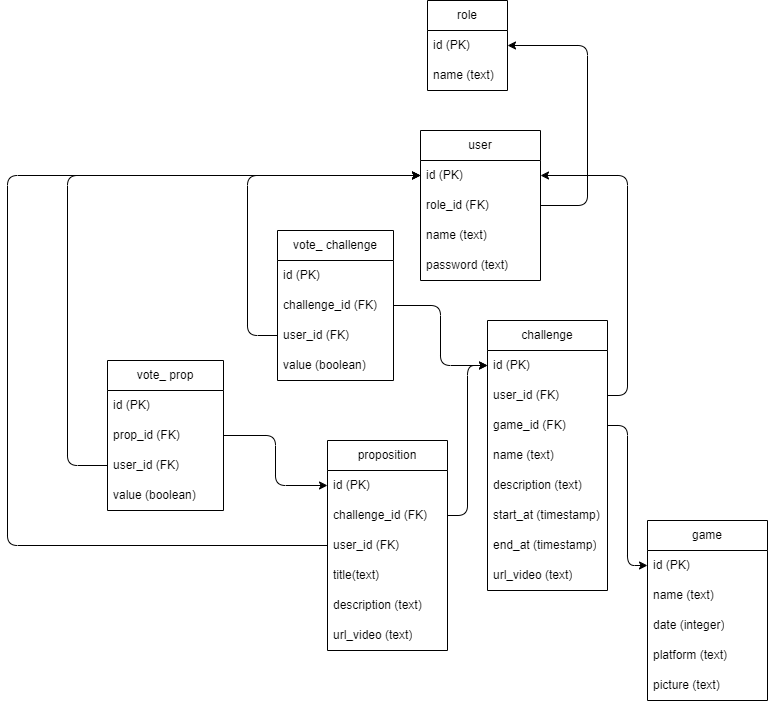

The diagram above was exported from draw.io. Its source (the exported page's mxGraphModel, read from the mxfile embedded in the PNG):
<mxGraphModel dx="2025" dy="419" grid="1" gridSize="10" guides="1" tooltips="1" connect="1" arrows="1" fold="1" page="1" pageScale="1" pageWidth="827" pageHeight="1169" background="#ffffff" math="0" shadow="0">
  <root>
    <mxCell id="0" />
    <mxCell id="1" parent="0" />
    <mxCell id="6" value="user" style="swimlane;fontStyle=0;childLayout=stackLayout;horizontal=1;startSize=30;horizontalStack=0;resizeParent=1;resizeParentMax=0;resizeLast=0;collapsible=1;marginBottom=0;whiteSpace=wrap;html=1;fillColor=none;strokeColor=#000000;fontColor=#000000;" parent="1" vertex="1">
      <mxGeometry x="293" y="1290" width="120" height="150" as="geometry" />
    </mxCell>
    <mxCell id="136" value="id (PK)" style="text;strokeColor=none;fillColor=none;align=left;verticalAlign=middle;spacingLeft=4;spacingRight=4;overflow=hidden;points=[[0,0.5],[1,0.5]];portConstraint=eastwest;rotatable=0;whiteSpace=wrap;html=1;fontColor=#000000;fontStyle=0" vertex="1" parent="6">
      <mxGeometry y="30" width="120" height="30" as="geometry" />
    </mxCell>
    <mxCell id="137" value="role_id (FK)" style="text;strokeColor=none;fillColor=none;align=left;verticalAlign=middle;spacingLeft=4;spacingRight=4;overflow=hidden;points=[[0,0.5],[1,0.5]];portConstraint=eastwest;rotatable=0;whiteSpace=wrap;html=1;fontColor=#000000;fontStyle=0" vertex="1" parent="6">
      <mxGeometry y="60" width="120" height="30" as="geometry" />
    </mxCell>
    <mxCell id="7" value="name (text)" style="text;strokeColor=none;fillColor=none;align=left;verticalAlign=middle;spacingLeft=4;spacingRight=4;overflow=hidden;points=[[0,0.5],[1,0.5]];portConstraint=eastwest;rotatable=0;whiteSpace=wrap;html=1;fontColor=#000000;fontStyle=0" parent="6" vertex="1">
      <mxGeometry y="90" width="120" height="30" as="geometry" />
    </mxCell>
    <mxCell id="9" value="password (text)" style="text;strokeColor=none;fillColor=none;align=left;verticalAlign=middle;spacingLeft=4;spacingRight=4;overflow=hidden;points=[[0,0.5],[1,0.5]];portConstraint=eastwest;rotatable=0;whiteSpace=wrap;html=1;fontColor=#000000;" parent="6" vertex="1">
      <mxGeometry y="120" width="120" height="30" as="geometry" />
    </mxCell>
    <mxCell id="16" value="challenge" style="swimlane;fontStyle=0;childLayout=stackLayout;horizontal=1;startSize=30;horizontalStack=0;resizeParent=1;resizeParentMax=0;resizeLast=0;collapsible=1;marginBottom=0;whiteSpace=wrap;html=1;strokeColor=#000000;fontFamily=Helvetica;fontSize=12;fontColor=#000000;fillColor=none;" parent="1" vertex="1">
      <mxGeometry x="360" y="1480" width="120" height="270" as="geometry" />
    </mxCell>
    <mxCell id="140" value="id (PK)" style="text;strokeColor=none;fillColor=none;align=left;verticalAlign=middle;spacingLeft=4;spacingRight=4;overflow=hidden;points=[[0,0.5],[1,0.5]];portConstraint=eastwest;rotatable=0;whiteSpace=wrap;html=1;fontFamily=Helvetica;fontSize=12;fontColor=#000000;startSize=30;fontStyle=0" vertex="1" parent="16">
      <mxGeometry y="30" width="120" height="30" as="geometry" />
    </mxCell>
    <mxCell id="148" value="user_id (FK)" style="text;strokeColor=none;fillColor=none;align=left;verticalAlign=middle;spacingLeft=4;spacingRight=4;overflow=hidden;points=[[0,0.5],[1,0.5]];portConstraint=eastwest;rotatable=0;whiteSpace=wrap;html=1;fontFamily=Helvetica;fontSize=12;fontColor=#000000;startSize=30;fontStyle=0" vertex="1" parent="16">
      <mxGeometry y="60" width="120" height="30" as="geometry" />
    </mxCell>
    <mxCell id="151" value="game_id (FK)" style="text;strokeColor=none;fillColor=none;align=left;verticalAlign=middle;spacingLeft=4;spacingRight=4;overflow=hidden;points=[[0,0.5],[1,0.5]];portConstraint=eastwest;rotatable=0;whiteSpace=wrap;html=1;fontFamily=Helvetica;fontSize=12;fontColor=#000000;startSize=30;fontStyle=0" vertex="1" parent="16">
      <mxGeometry y="90" width="120" height="30" as="geometry" />
    </mxCell>
    <mxCell id="17" value="name (text)" style="text;strokeColor=none;fillColor=none;align=left;verticalAlign=middle;spacingLeft=4;spacingRight=4;overflow=hidden;points=[[0,0.5],[1,0.5]];portConstraint=eastwest;rotatable=0;whiteSpace=wrap;html=1;fontFamily=Helvetica;fontSize=12;fontColor=#000000;startSize=30;fontStyle=0" parent="16" vertex="1">
      <mxGeometry y="120" width="120" height="30" as="geometry" />
    </mxCell>
    <mxCell id="40" value="description (text)" style="text;strokeColor=none;fillColor=none;align=left;verticalAlign=middle;spacingLeft=4;spacingRight=4;overflow=hidden;points=[[0,0.5],[1,0.5]];portConstraint=eastwest;rotatable=0;whiteSpace=wrap;html=1;fontFamily=Helvetica;fontSize=12;fontColor=#000000;startSize=30;" parent="16" vertex="1">
      <mxGeometry y="150" width="120" height="30" as="geometry" />
    </mxCell>
    <mxCell id="88" value="start_at (timestamp)" style="text;strokeColor=none;fillColor=none;align=left;verticalAlign=middle;spacingLeft=4;spacingRight=4;overflow=hidden;points=[[0,0.5],[1,0.5]];portConstraint=eastwest;rotatable=0;whiteSpace=wrap;html=1;fontFamily=Helvetica;fontSize=12;fontColor=#000000;startSize=30;" parent="16" vertex="1">
      <mxGeometry y="180" width="120" height="30" as="geometry" />
    </mxCell>
    <mxCell id="44" value="end_at (timestamp)" style="text;strokeColor=none;fillColor=none;align=left;verticalAlign=middle;spacingLeft=4;spacingRight=4;overflow=hidden;points=[[0,0.5],[1,0.5]];portConstraint=eastwest;rotatable=0;whiteSpace=wrap;html=1;fontFamily=Helvetica;fontSize=12;fontColor=#000000;startSize=30;" parent="16" vertex="1">
      <mxGeometry y="210" width="120" height="30" as="geometry" />
    </mxCell>
    <mxCell id="108" value="url_video (text)" style="text;strokeColor=none;fillColor=none;align=left;verticalAlign=middle;spacingLeft=4;spacingRight=4;overflow=hidden;points=[[0,0.5],[1,0.5]];portConstraint=eastwest;rotatable=0;whiteSpace=wrap;html=1;fontFamily=Helvetica;fontSize=12;fontColor=#000000;startSize=30;" parent="16" vertex="1">
      <mxGeometry y="240" width="120" height="30" as="geometry" />
    </mxCell>
    <mxCell id="73" value="game" style="swimlane;fontStyle=0;childLayout=stackLayout;horizontal=1;startSize=30;horizontalStack=0;resizeParent=1;resizeParentMax=0;resizeLast=0;collapsible=1;marginBottom=0;whiteSpace=wrap;html=1;strokeColor=#000000;fontFamily=Helvetica;fontSize=12;fontColor=#000000;fillColor=none;" parent="1" vertex="1">
      <mxGeometry x="520" y="1680" width="120" height="180" as="geometry" />
    </mxCell>
    <mxCell id="153" value="id (PK)" style="text;strokeColor=none;fillColor=none;align=left;verticalAlign=middle;spacingLeft=4;spacingRight=4;overflow=hidden;points=[[0,0.5],[1,0.5]];portConstraint=eastwest;rotatable=0;whiteSpace=wrap;html=1;fontFamily=Helvetica;fontSize=12;fontColor=#000000;startSize=30;fontStyle=0" vertex="1" parent="73">
      <mxGeometry y="30" width="120" height="30" as="geometry" />
    </mxCell>
    <mxCell id="74" value="name (text)" style="text;strokeColor=none;fillColor=none;align=left;verticalAlign=middle;spacingLeft=4;spacingRight=4;overflow=hidden;points=[[0,0.5],[1,0.5]];portConstraint=eastwest;rotatable=0;whiteSpace=wrap;html=1;fontFamily=Helvetica;fontSize=12;fontColor=#000000;startSize=30;fontStyle=0" parent="73" vertex="1">
      <mxGeometry y="60" width="120" height="30" as="geometry" />
    </mxCell>
    <mxCell id="78" value="date (integer)" style="text;strokeColor=none;fillColor=none;align=left;verticalAlign=middle;spacingLeft=4;spacingRight=4;overflow=hidden;points=[[0,0.5],[1,0.5]];portConstraint=eastwest;rotatable=0;whiteSpace=wrap;html=1;fontFamily=Helvetica;fontSize=12;fontColor=#000000;startSize=30;" parent="73" vertex="1">
      <mxGeometry y="90" width="120" height="30" as="geometry" />
    </mxCell>
    <mxCell id="83" value="platform (text)" style="text;strokeColor=none;fillColor=none;align=left;verticalAlign=middle;spacingLeft=4;spacingRight=4;overflow=hidden;points=[[0,0.5],[1,0.5]];portConstraint=eastwest;rotatable=0;whiteSpace=wrap;html=1;fontFamily=Helvetica;fontSize=12;fontColor=#000000;startSize=30;" parent="73" vertex="1">
      <mxGeometry y="120" width="120" height="30" as="geometry" />
    </mxCell>
    <mxCell id="107" value="picture (text)" style="text;strokeColor=none;fillColor=none;align=left;verticalAlign=middle;spacingLeft=4;spacingRight=4;overflow=hidden;points=[[0,0.5],[1,0.5]];portConstraint=eastwest;rotatable=0;whiteSpace=wrap;html=1;fontFamily=Helvetica;fontSize=12;fontColor=#000000;startSize=30;" parent="73" vertex="1">
      <mxGeometry y="150" width="120" height="30" as="geometry" />
    </mxCell>
    <mxCell id="101" value="role" style="swimlane;fontStyle=0;childLayout=stackLayout;horizontal=1;startSize=30;horizontalStack=0;resizeParent=1;resizeParentMax=0;resizeLast=0;collapsible=1;marginBottom=0;whiteSpace=wrap;html=1;fillColor=none;strokeColor=#000000;fontColor=#000000;" parent="1" vertex="1">
      <mxGeometry x="300" y="1160" width="80" height="90" as="geometry" />
    </mxCell>
    <mxCell id="135" value="id (PK)" style="text;strokeColor=none;fillColor=none;align=left;verticalAlign=middle;spacingLeft=4;spacingRight=4;overflow=hidden;points=[[0,0.5],[1,0.5]];portConstraint=eastwest;rotatable=0;whiteSpace=wrap;html=1;fontColor=#000000;fontStyle=0" vertex="1" parent="101">
      <mxGeometry y="30" width="80" height="30" as="geometry" />
    </mxCell>
    <mxCell id="102" value="name (text)" style="text;strokeColor=none;fillColor=none;align=left;verticalAlign=middle;spacingLeft=4;spacingRight=4;overflow=hidden;points=[[0,0.5],[1,0.5]];portConstraint=eastwest;rotatable=0;whiteSpace=wrap;html=1;fontColor=#000000;fontStyle=0" parent="101" vertex="1">
      <mxGeometry y="60" width="80" height="30" as="geometry" />
    </mxCell>
    <mxCell id="109" value="proposition" style="swimlane;fontStyle=0;childLayout=stackLayout;horizontal=1;startSize=30;horizontalStack=0;resizeParent=1;resizeParentMax=0;resizeLast=0;collapsible=1;marginBottom=0;whiteSpace=wrap;html=1;strokeColor=#000000;fontFamily=Helvetica;fontSize=12;fontColor=#000000;fillColor=none;" parent="1" vertex="1">
      <mxGeometry x="200" y="1600" width="120" height="210" as="geometry" />
    </mxCell>
    <mxCell id="155" value="id (PK)" style="text;strokeColor=none;fillColor=none;align=left;verticalAlign=middle;spacingLeft=4;spacingRight=4;overflow=hidden;points=[[0,0.5],[1,0.5]];portConstraint=eastwest;rotatable=0;whiteSpace=wrap;html=1;fontFamily=Helvetica;fontSize=12;fontColor=#000000;startSize=30;fontStyle=0" vertex="1" parent="109">
      <mxGeometry y="30" width="120" height="30" as="geometry" />
    </mxCell>
    <mxCell id="157" value="challenge_id (FK)" style="text;strokeColor=none;fillColor=none;align=left;verticalAlign=middle;spacingLeft=4;spacingRight=4;overflow=hidden;points=[[0,0.5],[1,0.5]];portConstraint=eastwest;rotatable=0;whiteSpace=wrap;html=1;fontFamily=Helvetica;fontSize=12;fontColor=#000000;startSize=30;fontStyle=0" vertex="1" parent="109">
      <mxGeometry y="60" width="120" height="30" as="geometry" />
    </mxCell>
    <mxCell id="158" value="user_id (FK)" style="text;strokeColor=none;fillColor=none;align=left;verticalAlign=middle;spacingLeft=4;spacingRight=4;overflow=hidden;points=[[0,0.5],[1,0.5]];portConstraint=eastwest;rotatable=0;whiteSpace=wrap;html=1;fontFamily=Helvetica;fontSize=12;fontColor=#000000;startSize=30;fontStyle=0" vertex="1" parent="109">
      <mxGeometry y="90" width="120" height="30" as="geometry" />
    </mxCell>
    <mxCell id="116" value="title(text)" style="text;strokeColor=none;fillColor=none;align=left;verticalAlign=middle;spacingLeft=4;spacingRight=4;overflow=hidden;points=[[0,0.5],[1,0.5]];portConstraint=eastwest;rotatable=0;whiteSpace=wrap;html=1;fontFamily=Helvetica;fontSize=12;fontColor=#000000;startSize=30;fontStyle=0" parent="109" vertex="1">
      <mxGeometry y="120" width="120" height="30" as="geometry" />
    </mxCell>
    <mxCell id="111" value="description (text)" style="text;strokeColor=none;fillColor=none;align=left;verticalAlign=middle;spacingLeft=4;spacingRight=4;overflow=hidden;points=[[0,0.5],[1,0.5]];portConstraint=eastwest;rotatable=0;whiteSpace=wrap;html=1;fontFamily=Helvetica;fontSize=12;fontColor=#000000;startSize=30;" parent="109" vertex="1">
      <mxGeometry y="150" width="120" height="30" as="geometry" />
    </mxCell>
    <mxCell id="115" value="url_video (text)" style="text;strokeColor=none;fillColor=none;align=left;verticalAlign=middle;spacingLeft=4;spacingRight=4;overflow=hidden;points=[[0,0.5],[1,0.5]];portConstraint=eastwest;rotatable=0;whiteSpace=wrap;html=1;fontFamily=Helvetica;fontSize=12;fontColor=#000000;startSize=30;" parent="109" vertex="1">
      <mxGeometry y="180" width="120" height="30" as="geometry" />
    </mxCell>
    <mxCell id="141" value="vote_ challenge" style="swimlane;fontStyle=0;childLayout=stackLayout;horizontal=1;startSize=30;horizontalStack=0;resizeParent=1;resizeParentMax=0;resizeLast=0;collapsible=1;marginBottom=0;whiteSpace=wrap;html=1;fillColor=none;strokeColor=#000000;fontColor=#000000;" vertex="1" parent="1">
      <mxGeometry x="150" y="1390" width="116" height="150" as="geometry" />
    </mxCell>
    <mxCell id="142" value="id (PK)" style="text;strokeColor=none;fillColor=none;align=left;verticalAlign=middle;spacingLeft=4;spacingRight=4;overflow=hidden;points=[[0,0.5],[1,0.5]];portConstraint=eastwest;rotatable=0;whiteSpace=wrap;html=1;fontColor=#000000;fontStyle=0" vertex="1" parent="141">
      <mxGeometry y="30" width="116" height="30" as="geometry" />
    </mxCell>
    <mxCell id="143" value="challenge_id (FK)" style="text;strokeColor=none;fillColor=none;align=left;verticalAlign=middle;spacingLeft=4;spacingRight=4;overflow=hidden;points=[[0,0.5],[1,0.5]];portConstraint=eastwest;rotatable=0;whiteSpace=wrap;html=1;fontColor=#000000;fontStyle=0" vertex="1" parent="141">
      <mxGeometry y="60" width="116" height="30" as="geometry" />
    </mxCell>
    <mxCell id="144" value="user_id (FK)" style="text;strokeColor=none;fillColor=none;align=left;verticalAlign=middle;spacingLeft=4;spacingRight=4;overflow=hidden;points=[[0,0.5],[1,0.5]];portConstraint=eastwest;rotatable=0;whiteSpace=wrap;html=1;fontColor=#000000;fontStyle=0" vertex="1" parent="141">
      <mxGeometry y="90" width="116" height="30" as="geometry" />
    </mxCell>
    <mxCell id="145" value="value (boolean)" style="text;strokeColor=none;fillColor=none;align=left;verticalAlign=middle;spacingLeft=4;spacingRight=4;overflow=hidden;points=[[0,0.5],[1,0.5]];portConstraint=eastwest;rotatable=0;whiteSpace=wrap;html=1;fontColor=#000000;" vertex="1" parent="141">
      <mxGeometry y="120" width="116" height="30" as="geometry" />
    </mxCell>
    <mxCell id="160" value="vote_ prop" style="swimlane;fontStyle=0;childLayout=stackLayout;horizontal=1;startSize=30;horizontalStack=0;resizeParent=1;resizeParentMax=0;resizeLast=0;collapsible=1;marginBottom=0;whiteSpace=wrap;html=1;fillColor=none;strokeColor=#000000;fontColor=#000000;" vertex="1" parent="1">
      <mxGeometry x="-20" y="1520" width="116" height="150" as="geometry" />
    </mxCell>
    <mxCell id="161" value="id (PK)" style="text;strokeColor=none;fillColor=none;align=left;verticalAlign=middle;spacingLeft=4;spacingRight=4;overflow=hidden;points=[[0,0.5],[1,0.5]];portConstraint=eastwest;rotatable=0;whiteSpace=wrap;html=1;fontColor=#000000;fontStyle=0" vertex="1" parent="160">
      <mxGeometry y="30" width="116" height="30" as="geometry" />
    </mxCell>
    <mxCell id="162" value="prop_id (FK)" style="text;strokeColor=none;fillColor=none;align=left;verticalAlign=middle;spacingLeft=4;spacingRight=4;overflow=hidden;points=[[0,0.5],[1,0.5]];portConstraint=eastwest;rotatable=0;whiteSpace=wrap;html=1;fontColor=#000000;fontStyle=0" vertex="1" parent="160">
      <mxGeometry y="60" width="116" height="30" as="geometry" />
    </mxCell>
    <mxCell id="163" value="user_id (FK)" style="text;strokeColor=none;fillColor=none;align=left;verticalAlign=middle;spacingLeft=4;spacingRight=4;overflow=hidden;points=[[0,0.5],[1,0.5]];portConstraint=eastwest;rotatable=0;whiteSpace=wrap;html=1;fontColor=#000000;fontStyle=0" vertex="1" parent="160">
      <mxGeometry y="90" width="116" height="30" as="geometry" />
    </mxCell>
    <mxCell id="164" value="value (boolean)" style="text;strokeColor=none;fillColor=none;align=left;verticalAlign=middle;spacingLeft=4;spacingRight=4;overflow=hidden;points=[[0,0.5],[1,0.5]];portConstraint=eastwest;rotatable=0;whiteSpace=wrap;html=1;fontColor=#000000;" vertex="1" parent="160">
      <mxGeometry y="120" width="116" height="30" as="geometry" />
    </mxCell>
    <mxCell id="168" style="edgeStyle=elbowEdgeStyle;shape=connector;rounded=1;html=1;labelBackgroundColor=default;strokeColor=#000000;fontFamily=Helvetica;fontSize=11;fontColor=default;endArrow=classic;" edge="1" parent="1" source="151" target="153">
      <mxGeometry relative="1" as="geometry" />
    </mxCell>
    <mxCell id="169" style="edgeStyle=elbowEdgeStyle;shape=connector;rounded=1;html=1;labelBackgroundColor=default;strokeColor=#000000;fontFamily=Helvetica;fontSize=11;fontColor=default;endArrow=classic;" edge="1" parent="1" source="148" target="136">
      <mxGeometry relative="1" as="geometry">
        <Array as="points">
          <mxPoint x="500" y="1445" />
        </Array>
      </mxGeometry>
    </mxCell>
    <mxCell id="170" style="edgeStyle=elbowEdgeStyle;shape=connector;rounded=1;html=1;labelBackgroundColor=default;strokeColor=#000000;fontFamily=Helvetica;fontSize=11;fontColor=default;endArrow=classic;" edge="1" parent="1" source="157" target="140">
      <mxGeometry relative="1" as="geometry" />
    </mxCell>
    <mxCell id="171" style="edgeStyle=elbowEdgeStyle;shape=connector;rounded=1;html=1;labelBackgroundColor=default;strokeColor=#000000;fontFamily=Helvetica;fontSize=11;fontColor=default;endArrow=classic;" edge="1" parent="1" source="144" target="136">
      <mxGeometry relative="1" as="geometry">
        <Array as="points">
          <mxPoint x="120" y="1470" />
        </Array>
      </mxGeometry>
    </mxCell>
    <mxCell id="172" style="edgeStyle=elbowEdgeStyle;shape=connector;rounded=1;html=1;labelBackgroundColor=default;strokeColor=#000000;fontFamily=Helvetica;fontSize=11;fontColor=default;endArrow=classic;" edge="1" parent="1" source="143" target="140">
      <mxGeometry relative="1" as="geometry" />
    </mxCell>
    <mxCell id="173" style="edgeStyle=elbowEdgeStyle;shape=connector;rounded=1;html=1;labelBackgroundColor=default;strokeColor=#000000;fontFamily=Helvetica;fontSize=11;fontColor=default;endArrow=classic;" edge="1" parent="1" source="162" target="155">
      <mxGeometry relative="1" as="geometry" />
    </mxCell>
    <mxCell id="174" style="edgeStyle=elbowEdgeStyle;shape=connector;rounded=1;html=1;labelBackgroundColor=default;strokeColor=#000000;fontFamily=Helvetica;fontSize=11;fontColor=default;endArrow=classic;" edge="1" parent="1" source="163" target="136">
      <mxGeometry relative="1" as="geometry">
        <Array as="points">
          <mxPoint x="-60" y="1560" />
        </Array>
      </mxGeometry>
    </mxCell>
    <mxCell id="175" style="edgeStyle=elbowEdgeStyle;shape=connector;rounded=1;html=1;labelBackgroundColor=default;strokeColor=#000000;fontFamily=Helvetica;fontSize=11;fontColor=default;endArrow=classic;" edge="1" parent="1" source="137" target="135">
      <mxGeometry relative="1" as="geometry">
        <Array as="points">
          <mxPoint x="460" y="1250" />
        </Array>
      </mxGeometry>
    </mxCell>
    <mxCell id="176" style="edgeStyle=elbowEdgeStyle;shape=connector;rounded=1;html=1;labelBackgroundColor=default;strokeColor=#000000;fontFamily=Helvetica;fontSize=11;fontColor=default;endArrow=classic;" edge="1" parent="1" source="158" target="136">
      <mxGeometry relative="1" as="geometry">
        <Array as="points">
          <mxPoint x="-120" y="1550" />
        </Array>
      </mxGeometry>
    </mxCell>
  </root>
</mxGraphModel>